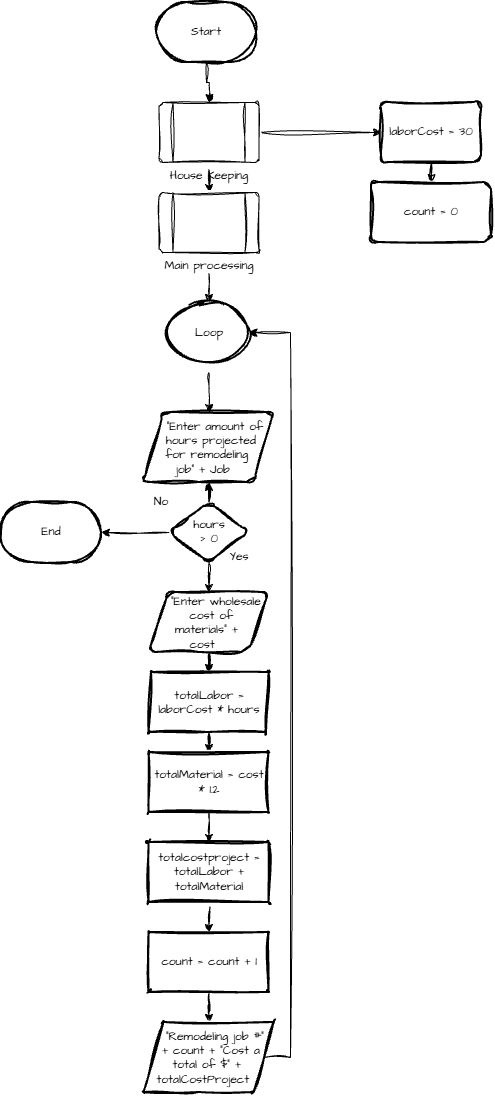

The diagram above was exported from draw.io. Its source (the exported page's mxGraphModel, read from the mxfile embedded in the PNG):
<mxGraphModel dx="3679" dy="2186" grid="1" gridSize="10" guides="1" tooltips="1" connect="1" arrows="1" fold="1" page="1" pageScale="1" pageWidth="850" pageHeight="1100" math="0" shadow="0">
  <root>
    <mxCell id="0" />
    <mxCell id="1" parent="0" />
    <mxCell id="Cjgw_pOdUNo9uGMdLvy4-35" edge="1" parent="1" source="Cjgw_pOdUNo9uGMdLvy4-1" style="edgeStyle=orthogonalEdgeStyle;rounded=0;sketch=1;hachureGap=4;jiggle=2;curveFitting=1;libavoidRouting=1;orthogonalLoop=1;jettySize=auto;html=1;fontFamily=Architects Daughter;fontSource=https%3A%2F%2Ffonts.googleapis.com%2Fcss%3Ffamily%3DArchitects%2BDaughter;defaultLabelBackgroundColor=page;" target="Cjgw_pOdUNo9uGMdLvy4-34" value="">
      <mxGeometry relative="1" as="geometry">
        <Array as="points">
          <mxPoint x="395" y="85" />
          <mxPoint x="398" y="85" />
        </Array>
      </mxGeometry>
    </mxCell>
    <mxCell id="Cjgw_pOdUNo9uGMdLvy4-1" parent="1" style="strokeWidth=2;html=1;shape=mxgraph.flowchart.terminator;whiteSpace=wrap;sketch=1;hachureGap=4;jiggle=2;curveFitting=1;fontFamily=Architects Daughter;fontSource=https%3A%2F%2Ffonts.googleapis.com%2Fcss%3Ffamily%3DArchitects%2BDaughter;" value="Start" vertex="1">
      <mxGeometry height="60" width="100" x="345" y="5" as="geometry" />
    </mxCell>
    <mxCell id="Cjgw_pOdUNo9uGMdLvy4-22" edge="1" parent="1" source="Cjgw_pOdUNo9uGMdLvy4-2" style="edgeStyle=orthogonalEdgeStyle;rounded=0;sketch=1;hachureGap=4;jiggle=2;curveFitting=1;libavoidRouting=1;orthogonalLoop=1;jettySize=auto;html=1;fontFamily=Architects Daughter;fontSource=https%3A%2F%2Ffonts.googleapis.com%2Fcss%3Ffamily%3DArchitects%2BDaughter;defaultLabelBackgroundColor=page;" target="Cjgw_pOdUNo9uGMdLvy4-21" value="">
      <mxGeometry relative="1" as="geometry" />
    </mxCell>
    <mxCell id="Cjgw_pOdUNo9uGMdLvy4-2" parent="1" style="rounded=1;whiteSpace=wrap;html=1;absoluteArcSize=1;arcSize=14;strokeWidth=2;sketch=1;hachureGap=4;jiggle=2;curveFitting=1;fontFamily=Architects Daughter;fontSource=https%3A%2F%2Ffonts.googleapis.com%2Fcss%3Ffamily%3DArchitects%2BDaughter;newEdgeStyle=%7B%22edgeStyle%22%3A%22orthogonalEdgeStyle%22%2C%22rounded%22%3A%220%22%2C%22sketch%22%3A%221%22%2C%22hachureGap%22%3A%224%22%2C%22jiggle%22%3A%222%22%2C%22curveFitting%22%3A%221%22%2C%22libavoidRouting%22%3A%221%22%2C%22orthogonalLoop%22%3A%221%22%2C%22jettySize%22%3A%22auto%22%2C%22html%22%3A%221%22%2C%22fontFamily%22%3A%22Architects%20Daughter%22%2C%22fontSource%22%3A%22https%253A%252F%252Ffonts.googleapis.com%252Fcss%253Ffamily%253DArchitects%252BDaughter%22%2C%22defaultLabelBackgroundColor%22%3A%22page%22%2C%22fontSize%22%3Anull%7D;" value="laborCost = 30" vertex="1">
      <mxGeometry height="60" width="100" x="570" y="105" as="geometry" />
    </mxCell>
    <mxCell id="Cjgw_pOdUNo9uGMdLvy4-20" edge="1" parent="1" style="edgeStyle=orthogonalEdgeStyle;rounded=0;sketch=1;hachureGap=4;jiggle=2;curveFitting=1;libavoidRouting=1;orthogonalLoop=1;jettySize=auto;html=1;fontFamily=Architects Daughter;fontSource=https%3A%2F%2Ffonts.googleapis.com%2Fcss%3Ffamily%3DArchitects%2BDaughter;defaultLabelBackgroundColor=page;" target="Cjgw_pOdUNo9uGMdLvy4-13" value="">
      <mxGeometry relative="1" as="geometry">
        <mxPoint x="397.5" y="375" as="sourcePoint" />
      </mxGeometry>
    </mxCell>
    <mxCell id="Cjgw_pOdUNo9uGMdLvy4-4" parent="1" style="ellipse;whiteSpace=wrap;html=1;shapeInside=1;fontFamily=Architects Daughter;rounded=1;absoluteArcSize=1;arcSize=14;strokeWidth=2;sketch=1;hachureGap=4;jiggle=2;curveFitting=1;fontSource=https%3A%2F%2Ffonts.googleapis.com%2Fcss%3Ffamily%3DArchitects%2BDaughter;" value="Loop" vertex="1">
      <mxGeometry height="60" width="80" x="357.5" y="305" as="geometry" />
    </mxCell>
    <mxCell id="Cjgw_pOdUNo9uGMdLvy4-15" edge="1" parent="1" source="Cjgw_pOdUNo9uGMdLvy4-6" style="edgeStyle=orthogonalEdgeStyle;rounded=0;sketch=1;hachureGap=4;jiggle=2;curveFitting=1;libavoidRouting=1;orthogonalLoop=1;jettySize=auto;html=1;entryX=0.5;entryY=1;entryDx=0;entryDy=0;fontFamily=Architects Daughter;fontSource=https%3A%2F%2Ffonts.googleapis.com%2Fcss%3Ffamily%3DArchitects%2BDaughter;defaultLabelBackgroundColor=page;" target="Cjgw_pOdUNo9uGMdLvy4-13">
      <mxGeometry relative="1" as="geometry" />
    </mxCell>
    <mxCell id="Cjgw_pOdUNo9uGMdLvy4-17" edge="1" parent="1" source="Cjgw_pOdUNo9uGMdLvy4-6" style="edgeStyle=orthogonalEdgeStyle;rounded=0;sketch=1;hachureGap=4;jiggle=2;curveFitting=1;libavoidRouting=1;orthogonalLoop=1;jettySize=auto;html=1;fontFamily=Architects Daughter;fontSource=https%3A%2F%2Ffonts.googleapis.com%2Fcss%3Ffamily%3DArchitects%2BDaughter;defaultLabelBackgroundColor=page;" target="Cjgw_pOdUNo9uGMdLvy4-16" value="">
      <mxGeometry relative="1" as="geometry" />
    </mxCell>
    <mxCell id="Cjgw_pOdUNo9uGMdLvy4-41" edge="1" parent="1" source="Cjgw_pOdUNo9uGMdLvy4-6" style="edgeStyle=orthogonalEdgeStyle;rounded=0;sketch=1;hachureGap=4;jiggle=2;curveFitting=1;libavoidRouting=1;orthogonalLoop=1;jettySize=auto;html=1;fontFamily=Architects Daughter;fontSource=https%3A%2F%2Ffonts.googleapis.com%2Fcss%3Ffamily%3DArchitects%2BDaughter;defaultLabelBackgroundColor=page;" target="Cjgw_pOdUNo9uGMdLvy4-38" value="">
      <mxGeometry relative="1" as="geometry" />
    </mxCell>
    <mxCell id="Cjgw_pOdUNo9uGMdLvy4-6" parent="1" style="rhombus;whiteSpace=wrap;html=1;shapeInside=1;fontFamily=Architects Daughter;rounded=1;absoluteArcSize=1;arcSize=14;strokeWidth=2;sketch=1;hachureGap=4;jiggle=2;curveFitting=1;fontSource=https%3A%2F%2Ffonts.googleapis.com%2Fcss%3Ffamily%3DArchitects%2BDaughter;" value="hours &amp;gt; 0" vertex="1">
      <mxGeometry height="60" width="80" x="357.5" y="505" as="geometry" />
    </mxCell>
    <mxCell id="Cjgw_pOdUNo9uGMdLvy4-9" parent="1" style="text;html=1;whiteSpace=wrap;strokeColor=none;fillColor=none;align=center;verticalAlign=middle;rounded=0;fontFamily=Architects Daughter;fontSource=https%3A%2F%2Ffonts.googleapis.com%2Fcss%3Ffamily%3DArchitects%2BDaughter;" value="No" vertex="1">
      <mxGeometry height="20" width="40" x="330" y="495" as="geometry" />
    </mxCell>
    <mxCell id="Cjgw_pOdUNo9uGMdLvy4-10" parent="1" style="text;html=1;whiteSpace=wrap;strokeColor=none;fillColor=none;align=center;verticalAlign=middle;rounded=0;fontFamily=Architects Daughter;fontSource=https%3A%2F%2Ffonts.googleapis.com%2Fcss%3Ffamily%3DArchitects%2BDaughter;" value="Yes" vertex="1">
      <mxGeometry height="10" width="20" x="417.5" y="555" as="geometry" />
    </mxCell>
    <mxCell id="Cjgw_pOdUNo9uGMdLvy4-13" parent="1" style="shape=parallelogram;perimeter=parallelogramPerimeter;whiteSpace=wrap;html=1;shapeInside=1;fixedSize=1;fontFamily=Architects Daughter;rounded=1;absoluteArcSize=1;arcSize=14;strokeWidth=2;sketch=1;hachureGap=4;jiggle=2;curveFitting=1;fontSource=https%3A%2F%2Ffonts.googleapis.com%2Fcss%3Ffamily%3DArchitects%2BDaughter;" value="&quot;Enter amount of hours projected for remodeling job&quot; + Job" vertex="1">
      <mxGeometry height="70" width="130" x="332.5" y="415" as="geometry" />
    </mxCell>
    <mxCell id="Cjgw_pOdUNo9uGMdLvy4-25" edge="1" parent="1" source="Cjgw_pOdUNo9uGMdLvy4-16" style="edgeStyle=orthogonalEdgeStyle;rounded=0;sketch=1;hachureGap=4;jiggle=2;curveFitting=1;libavoidRouting=1;orthogonalLoop=1;jettySize=auto;html=1;fontFamily=Architects Daughter;fontSource=https%3A%2F%2Ffonts.googleapis.com%2Fcss%3Ffamily%3DArchitects%2BDaughter;defaultLabelBackgroundColor=page;" target="Cjgw_pOdUNo9uGMdLvy4-24" value="">
      <mxGeometry relative="1" as="geometry" />
    </mxCell>
    <mxCell id="Cjgw_pOdUNo9uGMdLvy4-16" parent="1" style="shape=parallelogram;perimeter=parallelogramPerimeter;whiteSpace=wrap;html=1;shapeInside=1;fixedSize=1;fontFamily=Architects Daughter;rounded=1;absoluteArcSize=1;arcSize=14;strokeWidth=2;sketch=1;hachureGap=4;jiggle=2;curveFitting=1;fontSource=https%3A%2F%2Ffonts.googleapis.com%2Fcss%3Ffamily%3DArchitects%2BDaughter;" value="&quot;Enter wholesale cost of materials&quot; + cost" vertex="1">
      <mxGeometry height="60" width="120" x="337.5" y="595" as="geometry" />
    </mxCell>
    <mxCell id="Cjgw_pOdUNo9uGMdLvy4-21" parent="1" style="rounded=1;whiteSpace=wrap;html=1;fontFamily=Architects Daughter;absoluteArcSize=1;arcSize=14;strokeWidth=2;sketch=1;hachureGap=4;jiggle=2;curveFitting=1;fontSource=https%3A%2F%2Ffonts.googleapis.com%2Fcss%3Ffamily%3DArchitects%2BDaughter;" value="count = 0" vertex="1">
      <mxGeometry height="60" width="120" x="560" y="185" as="geometry" />
    </mxCell>
    <mxCell id="Cjgw_pOdUNo9uGMdLvy4-27" edge="1" parent="1" source="Cjgw_pOdUNo9uGMdLvy4-24" style="edgeStyle=orthogonalEdgeStyle;rounded=0;sketch=1;hachureGap=4;jiggle=2;curveFitting=1;libavoidRouting=1;orthogonalLoop=1;jettySize=auto;html=1;fontFamily=Architects Daughter;fontSource=https%3A%2F%2Ffonts.googleapis.com%2Fcss%3Ffamily%3DArchitects%2BDaughter;defaultLabelBackgroundColor=page;" target="Cjgw_pOdUNo9uGMdLvy4-26" value="">
      <mxGeometry relative="1" as="geometry" />
    </mxCell>
    <mxCell id="Cjgw_pOdUNo9uGMdLvy4-24" parent="1" style="shape=parallelogram;perimeter=parallelogramPerimeter;whiteSpace=wrap;html=1;shapeInside=1;fixedSize=1;fontFamily=Architects Daughter;rounded=1;absoluteArcSize=1;arcSize=0;strokeWidth=2;sketch=1;hachureGap=4;jiggle=2;curveFitting=1;fontSource=https%3A%2F%2Ffonts.googleapis.com%2Fcss%3Ffamily%3DArchitects%2BDaughter;size=2.5;" value="totalLabor = laborCost * hours" vertex="1">
      <mxGeometry height="60" width="120" x="337.5" y="675" as="geometry" />
    </mxCell>
    <mxCell id="Cjgw_pOdUNo9uGMdLvy4-29" edge="1" parent="1" source="Cjgw_pOdUNo9uGMdLvy4-26" style="edgeStyle=orthogonalEdgeStyle;rounded=0;sketch=1;hachureGap=4;jiggle=2;curveFitting=1;libavoidRouting=1;orthogonalLoop=1;jettySize=auto;html=1;fontFamily=Architects Daughter;fontSource=https%3A%2F%2Ffonts.googleapis.com%2Fcss%3Ffamily%3DArchitects%2BDaughter;defaultLabelBackgroundColor=page;" target="Cjgw_pOdUNo9uGMdLvy4-28" value="">
      <mxGeometry relative="1" as="geometry" />
    </mxCell>
    <mxCell id="Cjgw_pOdUNo9uGMdLvy4-26" parent="1" style="whiteSpace=wrap;html=1;fontFamily=Architects Daughter;rounded=1;absoluteArcSize=1;arcSize=0;strokeWidth=2;sketch=1;hachureGap=4;jiggle=2;curveFitting=1;fontSource=https%3A%2F%2Ffonts.googleapis.com%2Fcss%3Ffamily%3DArchitects%2BDaughter;" value="totalMaterial = cost * 1.2" vertex="1">
      <mxGeometry height="60" width="120" x="337.5" y="755" as="geometry" />
    </mxCell>
    <mxCell id="Cjgw_pOdUNo9uGMdLvy4-31" edge="1" parent="1" source="Cjgw_pOdUNo9uGMdLvy4-28" style="edgeStyle=orthogonalEdgeStyle;rounded=0;sketch=1;hachureGap=4;jiggle=2;curveFitting=1;libavoidRouting=1;orthogonalLoop=1;jettySize=auto;html=1;fontFamily=Architects Daughter;fontSource=https%3A%2F%2Ffonts.googleapis.com%2Fcss%3Ffamily%3DArchitects%2BDaughter;defaultLabelBackgroundColor=page;" target="Cjgw_pOdUNo9uGMdLvy4-30" value="">
      <mxGeometry relative="1" as="geometry" />
    </mxCell>
    <mxCell id="Cjgw_pOdUNo9uGMdLvy4-28" parent="1" style="whiteSpace=wrap;html=1;fontFamily=Architects Daughter;rounded=1;absoluteArcSize=1;arcSize=0;strokeWidth=2;sketch=1;hachureGap=4;jiggle=2;curveFitting=1;fontSource=https%3A%2F%2Ffonts.googleapis.com%2Fcss%3Ffamily%3DArchitects%2BDaughter;" value="totalcostproject = totalLabor + totalMaterial" vertex="1">
      <mxGeometry height="60" width="120" x="337.5" y="845" as="geometry" />
    </mxCell>
    <mxCell id="Cjgw_pOdUNo9uGMdLvy4-33" edge="1" parent="1" source="Cjgw_pOdUNo9uGMdLvy4-30" style="edgeStyle=orthogonalEdgeStyle;rounded=0;sketch=1;hachureGap=4;jiggle=2;curveFitting=1;libavoidRouting=1;orthogonalLoop=1;jettySize=auto;html=1;fontFamily=Architects Daughter;fontSource=https%3A%2F%2Ffonts.googleapis.com%2Fcss%3Ffamily%3DArchitects%2BDaughter;defaultLabelBackgroundColor=page;" target="Cjgw_pOdUNo9uGMdLvy4-32" value="">
      <mxGeometry relative="1" as="geometry" />
    </mxCell>
    <mxCell id="Cjgw_pOdUNo9uGMdLvy4-30" parent="1" style="whiteSpace=wrap;html=1;fontFamily=Architects Daughter;rounded=1;absoluteArcSize=1;arcSize=0;strokeWidth=2;sketch=1;hachureGap=4;jiggle=2;curveFitting=1;fontSource=https%3A%2F%2Ffonts.googleapis.com%2Fcss%3Ffamily%3DArchitects%2BDaughter;" value="count = count + 1" vertex="1">
      <mxGeometry height="60" width="120" x="337.5" y="935" as="geometry" />
    </mxCell>
    <mxCell id="Cjgw_pOdUNo9uGMdLvy4-45" edge="1" parent="1" source="Cjgw_pOdUNo9uGMdLvy4-32" style="edgeStyle=orthogonalEdgeStyle;rounded=0;sketch=1;hachureGap=4;jiggle=2;curveFitting=1;libavoidRouting=1;orthogonalLoop=1;jettySize=auto;html=1;entryX=1;entryY=0.5;entryDx=0;entryDy=0;fontFamily=Architects Daughter;fontSource=https%3A%2F%2Ffonts.googleapis.com%2Fcss%3Ffamily%3DArchitects%2BDaughter;defaultLabelBackgroundColor=page;" target="Cjgw_pOdUNo9uGMdLvy4-4">
      <mxGeometry relative="1" as="geometry">
        <Array as="points">
          <mxPoint x="479.0000000000002" y="1060" />
          <mxPoint x="479.0000000000002" y="335" />
        </Array>
      </mxGeometry>
    </mxCell>
    <mxCell id="Cjgw_pOdUNo9uGMdLvy4-32" parent="1" style="shape=parallelogram;perimeter=parallelogramPerimeter;whiteSpace=wrap;html=1;shapeInside=1;fixedSize=1;fontFamily=Architects Daughter;rounded=1;absoluteArcSize=1;arcSize=0;strokeWidth=2;sketch=1;hachureGap=4;jiggle=2;curveFitting=1;fontSource=https%3A%2F%2Ffonts.googleapis.com%2Fcss%3Ffamily%3DArchitects%2BDaughter;" value="&quot;Remodeling job #&quot; + count + &quot;Cost a total of $&quot; + totalCostProject" vertex="1">
      <mxGeometry height="70" width="130" x="332.5" y="1025" as="geometry" />
    </mxCell>
    <mxCell id="Cjgw_pOdUNo9uGMdLvy4-36" edge="1" parent="1" source="Cjgw_pOdUNo9uGMdLvy4-34" style="edgeStyle=orthogonalEdgeStyle;rounded=0;sketch=1;hachureGap=4;jiggle=2;curveFitting=1;libavoidRouting=1;orthogonalLoop=1;jettySize=auto;html=1;entryX=0;entryY=0.5;entryDx=0;entryDy=0;fontFamily=Architects Daughter;fontSource=https%3A%2F%2Ffonts.googleapis.com%2Fcss%3Ffamily%3DArchitects%2BDaughter;defaultLabelBackgroundColor=page;" target="Cjgw_pOdUNo9uGMdLvy4-2">
      <mxGeometry relative="1" as="geometry" />
    </mxCell>
    <mxCell id="Cjgw_pOdUNo9uGMdLvy4-43" edge="1" parent="1" source="Cjgw_pOdUNo9uGMdLvy4-34" style="edgeStyle=orthogonalEdgeStyle;rounded=0;sketch=1;hachureGap=4;jiggle=2;curveFitting=1;libavoidRouting=1;orthogonalLoop=1;jettySize=auto;html=1;fontFamily=Architects Daughter;fontSource=https%3A%2F%2Ffonts.googleapis.com%2Fcss%3Ffamily%3DArchitects%2BDaughter;defaultLabelBackgroundColor=page;" target="Cjgw_pOdUNo9uGMdLvy4-42" value="">
      <mxGeometry relative="1" as="geometry" />
    </mxCell>
    <mxCell id="Cjgw_pOdUNo9uGMdLvy4-34" parent="1" style="verticalLabelPosition=bottom;verticalAlign=top;html=1;shape=process;whiteSpace=wrap;rounded=1;size=0.14;arcSize=6;sketch=1;hachureGap=4;jiggle=2;curveFitting=1;fontFamily=Architects Daughter;fontSource=https%3A%2F%2Ffonts.googleapis.com%2Fcss%3Ffamily%3DArchitects%2BDaughter;labelPerimeter=1;" value="House Keeping" vertex="1">
      <mxGeometry height="60" width="100" x="347.5" y="105" as="geometry" />
    </mxCell>
    <mxCell id="Cjgw_pOdUNo9uGMdLvy4-38" parent="1" style="strokeWidth=2;html=1;shape=mxgraph.flowchart.terminator;whiteSpace=wrap;sketch=1;hachureGap=4;jiggle=2;curveFitting=1;fontFamily=Architects Daughter;fontSource=https%3A%2F%2Ffonts.googleapis.com%2Fcss%3Ffamily%3DArchitects%2BDaughter;" value="End" vertex="1">
      <mxGeometry height="60" width="100" x="190" y="505" as="geometry" />
    </mxCell>
    <mxCell id="Cjgw_pOdUNo9uGMdLvy4-46" edge="1" parent="1" source="Cjgw_pOdUNo9uGMdLvy4-42" style="edgeStyle=orthogonalEdgeStyle;rounded=0;sketch=1;hachureGap=4;jiggle=2;curveFitting=1;libavoidRouting=1;orthogonalLoop=1;jettySize=auto;html=1;entryX=0.5;entryY=0;entryDx=0;entryDy=0;fontFamily=Architects Daughter;fontSource=https%3A%2F%2Ffonts.googleapis.com%2Fcss%3Ffamily%3DArchitects%2BDaughter;defaultLabelBackgroundColor=page;" target="Cjgw_pOdUNo9uGMdLvy4-4">
      <mxGeometry relative="1" as="geometry" />
    </mxCell>
    <mxCell id="Cjgw_pOdUNo9uGMdLvy4-42" parent="1" style="verticalLabelPosition=bottom;verticalAlign=top;html=1;shape=process;whiteSpace=wrap;rounded=1;size=0.14;arcSize=6;sketch=1;hachureGap=4;jiggle=2;curveFitting=1;fontFamily=Architects Daughter;fontSource=https%3A%2F%2Ffonts.googleapis.com%2Fcss%3Ffamily%3DArchitects%2BDaughter;labelPerimeter=1;" value="Main processing" vertex="1">
      <mxGeometry height="60" width="100" x="347.5" y="195" as="geometry" />
    </mxCell>
  </root>
</mxGraphModel>